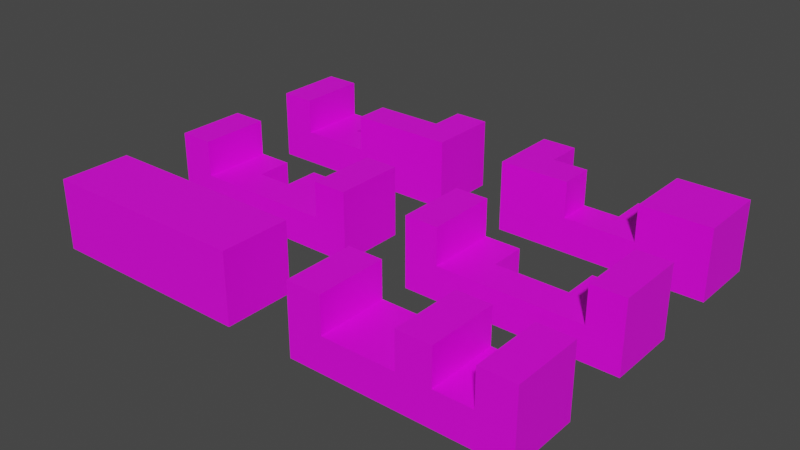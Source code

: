 # Source: 6pieces.blend  (saved by Blender 2.93.21; exported with 4.5.12 LTS)
import bpy
from mathutils import Matrix  # noqa: F401  (used for matrix-valued properties, if any)

bpy.ops.wm.read_factory_settings(use_empty=True)
scene = bpy.context.scene
scene.name = 'Scene'

# ---- collections
col_collection = bpy.data.collections.new('Collection'); scene.collection.children.link(col_collection)

# ---- images (referenced by path relative to the original .blend; pixels are not part of the script)
import os
ASSET_DIR = os.environ.get("B2B_ASSET_DIR", "")  # directory of the original .blend (textures are referenced by path, not embedded)
HERE = os.path.dirname(os.path.abspath(__file__))  # packed textures are extracted next to this script under _unpacked/

def load_image(name, relpath, width, height, colorspace="sRGB"):
    """Load a texture the original file referenced (path relative to the .blend, or extracted next to this script)."""
    p = next((c for c in (os.path.join(HERE, relpath), os.path.join(ASSET_DIR, relpath)) if relpath and os.path.exists(c)), "")
    if p:
        img = bpy.data.images.load(p, check_existing=True)
        img.name = name
    else:  # same state as the original file: an image datablock whose file is absent (Cycles renders it pink)
        img = bpy.data.images.new(name, width, height)
        img.source = "FILE"
        img.filepath = "//" + (relpath or name)
    img.colorspace_settings.name = colorspace
    return img
img_matpiece001 = load_image('MatPiece001', 'textures/Material.002 Base Color.png', 1024, 1024, 'sRGB')
img_matpiece002 = load_image('MatPiece002', 'textures/Material.001.png', 1024, 1024, 'sRGB')
img_matpiece003 = load_image('MatPiece003', 'textures/Material.003.png', 1024, 1024, 'sRGB')
img_matpiece001n = load_image('MatPiece001n', 'textures/Material.004.png', 1024, 1024, 'sRGB')
img_matpiece005 = load_image('MatPiece005', 'textures/Material.005.png', 1024, 1024, 'sRGB')
img_matpiece006 = load_image('MatPiece006', 'textures/Material.006.png', 1024, 1024, 'sRGB')

# ---- materials (node trees are filled in below, after node groups)
mat_matpiece006 = bpy.data.materials.new('MatPiece006')
mat_matpiece006.use_transparent_shadow = False
mat_matpiece002 = bpy.data.materials.new('MatPiece002')
mat_matpiece002.use_transparent_shadow = False
mat_matpiece004 = bpy.data.materials.new('MatPiece004')
mat_matpiece004.use_transparent_shadow = False
mat_matpiece001 = bpy.data.materials.new('MatPiece001')
mat_matpiece001.use_transparent_shadow = False
mat_matpiece005 = bpy.data.materials.new('MatPiece005')
mat_matpiece005.use_transparent_shadow = False
mat_matpiece003 = bpy.data.materials.new('MatPiece003')
mat_matpiece003.use_transparent_shadow = False

# ---- material node trees
mat_matpiece006.use_nodes = True; mat_matpiece006.node_tree.nodes.clear()
_N = mat_matpiece006.node_tree.nodes; _L = mat_matpiece006.node_tree.links
n0 = _N.new('ShaderNodeBsdfPrincipled'); n0.name = 'Principled BSDF'; n0.location = (10, 300)
n0.distribution = 'GGX'
n0.subsurface_method = 'BURLEY'
n0.inputs[3].default_value = 1.45
n0.inputs[27].default_value = (0.0, 0.0, 0.0, 1.0)
n0.inputs[28].default_value = 1.0
n1 = _N.new('ShaderNodeOutputMaterial'); n1.name = 'Material Output'; n1.location = (300, 300)
n2 = _N.new('ShaderNodeTexImage'); n2.name = 'Image Texture'; n2.location = (-280, 280)
n2.image = img_matpiece001
_L.new(n0.outputs[0], n1.inputs[0])
_L.new(n2.outputs[0], n0.inputs[0])
n1.is_active_output = True
mat_matpiece002.use_nodes = True; mat_matpiece002.node_tree.nodes.clear()
_N = mat_matpiece002.node_tree.nodes; _L = mat_matpiece002.node_tree.links
n0 = _N.new('ShaderNodeBsdfPrincipled'); n0.name = 'Principled BSDF'; n0.location = (10, 300)
n0.distribution = 'GGX'
n0.subsurface_method = 'BURLEY'
n0.inputs[3].default_value = 1.45
n0.inputs[27].default_value = (0.0, 0.0, 0.0, 1.0)
n0.inputs[28].default_value = 1.0
n1 = _N.new('ShaderNodeOutputMaterial'); n1.name = 'Material Output'; n1.location = (300, 300)
n2 = _N.new('ShaderNodeTexImage'); n2.name = 'Image Texture'; n2.location = (-280, 280)
n2.image = img_matpiece002
_L.new(n0.outputs[0], n1.inputs[0])
_L.new(n2.outputs[0], n0.inputs[0])
n1.is_active_output = True
mat_matpiece004.use_nodes = True; mat_matpiece004.node_tree.nodes.clear()
_N = mat_matpiece004.node_tree.nodes; _L = mat_matpiece004.node_tree.links
n0 = _N.new('ShaderNodeBsdfPrincipled'); n0.name = 'Principled BSDF'; n0.location = (10, 300)
n0.distribution = 'GGX'
n0.subsurface_method = 'BURLEY'
n0.inputs[3].default_value = 1.45
n0.inputs[27].default_value = (0.0, 0.0, 0.0, 1.0)
n0.inputs[28].default_value = 1.0
n1 = _N.new('ShaderNodeOutputMaterial'); n1.name = 'Material Output'; n1.location = (300, 300)
n2 = _N.new('ShaderNodeTexImage'); n2.name = 'Image Texture'; n2.location = (-280, 280)
n2.image = img_matpiece003
_L.new(n0.outputs[0], n1.inputs[0])
_L.new(n2.outputs[0], n0.inputs[0])
n1.is_active_output = True
mat_matpiece001.use_nodes = True; mat_matpiece001.node_tree.nodes.clear()
_N = mat_matpiece001.node_tree.nodes; _L = mat_matpiece001.node_tree.links
n0 = _N.new('ShaderNodeBsdfPrincipled'); n0.name = 'Principled BSDF'; n0.location = (10, 300)
n0.distribution = 'GGX'
n0.subsurface_method = 'BURLEY'
n0.inputs[3].default_value = 1.45
n0.inputs[27].default_value = (0.0, 0.0, 0.0, 1.0)
n0.inputs[28].default_value = 1.0
n1 = _N.new('ShaderNodeOutputMaterial'); n1.name = 'Material Output'; n1.location = (300, 300)
n2 = _N.new('ShaderNodeTexImage'); n2.name = 'Image Texture'; n2.location = (-280, 280)
n2.image = img_matpiece001n
_L.new(n0.outputs[0], n1.inputs[0])
_L.new(n2.outputs[0], n0.inputs[0])
n1.is_active_output = True
mat_matpiece005.use_nodes = True; mat_matpiece005.node_tree.nodes.clear()
_N = mat_matpiece005.node_tree.nodes; _L = mat_matpiece005.node_tree.links
n0 = _N.new('ShaderNodeOutputMaterial'); n0.name = 'Material Output'; n0.location = (300, 300)
n1 = _N.new('ShaderNodeBsdfPrincipled'); n1.name = 'Principled BSDF'; n1.location = (10, 300)
n1.distribution = 'GGX'
n1.subsurface_method = 'BURLEY'
n1.inputs[3].default_value = 1.45
n1.inputs[27].default_value = (0.0, 0.0, 0.0, 1.0)
n1.inputs[28].default_value = 1.0
n2 = _N.new('ShaderNodeTexImage'); n2.name = 'Image Texture'; n2.location = (-280, 280)
n2.image = img_matpiece005
_L.new(n1.outputs[0], n0.inputs[0])
_L.new(n2.outputs[0], n1.inputs[0])
n0.is_active_output = True
mat_matpiece003.use_nodes = True; mat_matpiece003.node_tree.nodes.clear()
_N = mat_matpiece003.node_tree.nodes; _L = mat_matpiece003.node_tree.links
n0 = _N.new('ShaderNodeBsdfPrincipled'); n0.name = 'Principled BSDF'; n0.location = (10, 300)
n0.distribution = 'GGX'
n0.subsurface_method = 'BURLEY'
n0.inputs[3].default_value = 1.45
n0.inputs[27].default_value = (0.0, 0.0, 0.0, 1.0)
n0.inputs[28].default_value = 1.0
n1 = _N.new('ShaderNodeOutputMaterial'); n1.name = 'Material Output'; n1.location = (300, 300)
n2 = _N.new('ShaderNodeTexImage'); n2.name = 'Image Texture'; n2.location = (-280, 280)
n2.image = img_matpiece006
_L.new(n0.outputs[0], n1.inputs[0])
_L.new(n2.outputs[0], n0.inputs[0])
n1.is_active_output = True

# ---- world
world_world = bpy.data.worlds.new('World'); scene.world = world_world
world_world.use_nodes = True; world_world.node_tree.nodes.clear()
_N = world_world.node_tree.nodes; _L = world_world.node_tree.links
n0 = _N.new('ShaderNodeOutputWorld'); n0.name = 'World Output'; n0.location = (300, 300)
n1 = _N.new('ShaderNodeBackground'); n1.name = 'Background'; n1.location = (10, 300)
n1.inputs[0].default_value = (0.05088, 0.05088, 0.05088, 1.0)
_L.new(n1.outputs[0], n0.inputs[0])
n0.is_active_output = True
world_world.color = (0.05088, 0.05088, 0.05088)
world_world.use_sun_shadow = False
world_world.sun_shadow_jitter_overblur = 0.0

# ---- meshes
me_piece6 = bpy.data.meshes.new('piece6')
me_piece6.from_pydata([(25.5, 8.5, -8.5), (-25.5, 8.5, -8.5), (25.5, 8.5, 8.5), (-25.5, 8.5, 8.5), (25.5, -8.5, -8.5), (25.5, -8.5, 8.5), (-25.5, -8.5, -8.5), (-25.5, -8.5, 8.5)], [], [(0, 1, 2), (2, 1, 3), (4, 0, 5), (5, 0, 2), (6, 4, 7), (7, 4, 5), (1, 6, 3), (3, 6, 7), (3, 7, 2), (2, 7, 5), (1, 0, 6), (6, 0, 4)])
_uv = me_piece6.uv_layers.new(name='UVMap')
_uv.uv.foreach_set('vector', [1.0, 0.0, 1.0, 0.75, 0.75, 0.0, 0.75, 0.0, 1.0, 0.75, 0.75, 0.75, 0.25, 0.75, 0.5, 0.75, 0.25, 1.0, 0.25, 1.0, 0.5, 0.75, 0.5, 1.0, 0.25, 2.981e-09, 0.25, 0.75, 0.0, 0.0, 0.0, 0.0, 0.25, 0.75, 0.0, 0.75, 0.0, 0.75, 0.25, 0.75, 0.0, 1.0, 0.0, 1.0, 0.25, 0.75, 0.25, 1.0, 0.75, 0.75, 0.5, 0.75, 0.75, 0.0, 0.75, 0.0, 0.5, 0.75, 0.5, 0.0, 0.5, 5.962e-09, 0.5, 0.75, 0.25, 2.981e-09, 0.25, 2.981e-09, 0.5, 0.75, 0.25, 0.75])
me_piece6.materials.append(mat_matpiece006)
me_piece6.use_remesh_fix_poles = True
me_piece6.use_remesh_preserve_attributes = False
me_piece6.update()
me_piece2 = bpy.data.meshes.new('piece2')
me_piece2.from_pydata([(-8.7, -0.2, -0.2), (0.2, -0.2, -0.2), (-8.7, -0.2, -8.5), (0.2, -0.2, -8.5), (0.2, 8.5, -0.2), (17.2, 8.5, -0.2), (17.2, -8.5, -0.2), (-17.2, -8.5, -0.2), (-17.2, 8.5, -0.2), (-8.7, 8.5, -0.2), (-8.7, 8.5, -8.5), (0.2, 8.5, -8.5), (25.5, 8.5, -8.5), (25.5, 8.5, 8.5), (17.2, 8.5, 8.5), (17.2, -8.5, 8.5), (25.5, -8.5, 8.5), (-17.2, 8.5, 8.5), (-17.2, -8.5, 8.5), (-25.5, -8.5, 8.5), (-25.5, 8.5, 8.5), (-25.5, 8.5, -8.5), (-25.5, -8.5, -8.5), (25.5, -8.5, -8.5)], [], [(0, 1, 2), (2, 1, 3), (4, 1, 5), (5, 1, 6), (6, 1, 7), (7, 1, 0), (7, 0, 8), (8, 0, 9), (9, 0, 10), (10, 0, 2), (1, 4, 3), (3, 4, 11), (4, 5, 11), (11, 5, 12), (12, 5, 13), (13, 5, 14), (15, 14, 6), (6, 14, 5), (14, 15, 13), (13, 15, 16), (17, 18, 8), (8, 18, 7), (18, 17, 19), (19, 17, 20), (9, 10, 8), (8, 10, 21), (8, 21, 20), (20, 17, 8), (21, 22, 20), (20, 22, 19), (23, 12, 16), (16, 12, 13), (7, 23, 6), (6, 23, 16), (6, 16, 15), (18, 19, 7), (7, 19, 22), (7, 22, 23), (11, 12, 3), (3, 12, 23), (3, 23, 22), (3, 22, 2), (2, 22, 21), (2, 21, 10)])
_uv = me_piece2.uv_layers.new(name='UVMap')
_uv.uv.foreach_set('vector', [0.7456, 0.8757, 0.7456, 0.7456, 0.867, 0.8757, 0.867, 0.8757, 0.7456, 0.7456, 0.867, 0.7456, 0.7456, 0.2485, 0.6184, 0.2485, 0.7456, 0.0, 0.7456, 0.0, 0.6184, 0.2485, 0.4971, 0.0, 0.4971, 0.0, 0.6184, 0.2485, 0.4971, 0.5029, 0.4971, 0.5029, 0.6184, 0.2485, 0.6184, 0.3787, 0.4971, 0.5029, 0.6184, 0.3787, 0.7456, 0.5029, 0.7456, 0.5029, 0.6184, 0.3787, 0.7456, 0.3787, 0.867, 0.8728, 0.867, 0.7456, 0.9883, 0.8728, 0.9883, 0.8728, 0.867, 0.7456, 0.9883, 0.7456, 0.4971, 1.0, 0.4971, 0.8728, 0.6184, 1.0, 0.6184, 1.0, 0.4971, 0.8728, 0.6184, 0.8728, 0.6184, 0.5029, 0.6184, 0.7515, 0.4971, 0.5029, 0.4971, 0.5029, 0.6184, 0.7515, 0.4971, 0.8728, 0.4971, 0.8728, 0.6184, 0.7515, 0.7456, 0.8728, 0.7456, 0.8728, 0.6184, 0.7515, 0.7456, 0.7515, 0.2485, 0.9942, 0.2485, 0.7456, 0.3757, 0.9942, 0.3757, 0.9942, 0.2485, 0.7456, 0.3757, 0.7456, 0.9942, 0.4971, 0.9942, 0.7456, 0.8728, 0.4971, 0.8728, 0.4971, 0.9942, 0.7456, 0.8728, 0.7456, 0.7456, 0.7456, 0.7456, 0.4971, 0.8728, 0.7456, 0.8728, 0.7456, 0.7456, 0.4971, 0.8728, 0.4971, 0.3757, 0.9942, 0.3757, 0.7456, 0.4971, 0.9942, 0.4971, 0.9942, 0.3757, 0.7456, 0.4971, 0.7456, 0.7456, 0.3699, 0.7456, 0.2485, 0.8699, 0.3699, 0.8699, 0.3699, 0.7456, 0.2485, 0.9912, 0.2485, 0.8699, 0.3699, 0.9912, 0.2485, 0.9912, 0.4971, 0.9912, 0.4971, 0.8699, 0.4971, 0.8699, 0.3699, 0.0, 0.7456, 0.2485, 0.7456, 0.0, 0.9942, 0.0, 0.9942, 0.2485, 0.7456, 0.2485, 0.9942, 0.7456, 0.0, 0.9942, 3.259e-08, 0.7456, 0.2485, 0.7456, 0.2485, 0.9942, 3.259e-08, 0.9942, 0.2485, 0.1272, 0.1213, 0.2485, 0.7456, 0.1272, 0.6243, 0.1272, 0.6243, 0.2485, 0.7456, 0.0, 0.7456, 0.1272, 0.6243, 0.0, 0.7456, 0.0, 0.6243, 0.0, 0.1213, 0.0, 0.0, 0.1272, 0.1213, 0.1272, 0.1213, 0.0, 0.0, 0.2485, 0.0, 0.1272, 0.1213, 0.2485, 0.0, 0.2485, 0.7456, 0.4971, 0.3757, 0.4971, 0.7456, 0.3699, 0.3757, 0.3699, 0.3757, 0.4971, 0.7456, 0.2485, 0.7456, 0.3699, 0.3757, 0.2485, 0.7456, 0.2485, 0.0, 0.3699, 0.3757, 0.2485, 0.0, 0.3699, 0.2456, 0.3699, 0.2456, 0.2485, 0.0, 0.4971, 0.0, 0.3699, 0.2456, 0.4971, 0.0, 0.4971, 0.2456])
me_piece2.materials.append(mat_matpiece002)
me_piece2.use_remesh_fix_poles = True
me_piece2.use_remesh_preserve_attributes = False
me_piece2.update()
me_piece4 = bpy.data.meshes.new('piece4')
me_piece4.from_pydata([(17.0, 0.0, 8.7), (17.0, 8.7, 8.7), (17.0, 0.0, 0.0), (17.0, 8.7, 0.0), (25.3, 8.7, 8.7), (25.3, -8.3, 8.7), (0.0, -8.3, 8.7), (0.0, 0.0, 8.7), (8.5, 8.7, 0.0), (8.5, 0.0, 0.0), (8.5, 0.0, -8.3), (8.5, 8.7, -8.3), (-8.9, 0.0, 0.0), (0.0, 0.0, 0.0), (-8.9, 0.0, -8.3), (0.0, -8.3, -9.537e-07), (-17.4, -8.3, -9.537e-07), (-17.4, 8.7, 0.0), (-8.9, 8.7, 0.0), (-8.9, 8.7, -8.3), (-25.7, 8.7, -8.3), (-25.7, 8.7, 8.7), (-17.4, 8.7, 8.7), (-17.4, -8.3, 8.7), (-25.7, -8.3, 8.7), (25.3, 8.7, -8.3), (25.3, -8.3, -8.3), (-25.7, -8.3, -8.3)], [], [(0, 1, 2), (2, 1, 3), (1, 0, 4), (4, 0, 5), (5, 0, 6), (6, 0, 7), (8, 9, 3), (3, 9, 2), (9, 8, 10), (10, 8, 11), (12, 13, 14), (14, 13, 10), (10, 13, 9), (9, 13, 7), (9, 7, 0), (0, 2, 9), (13, 15, 7), (7, 15, 6), (13, 12, 15), (15, 12, 16), (16, 12, 17), (17, 12, 18), (18, 12, 19), (19, 12, 14), (18, 19, 17), (17, 19, 20), (17, 20, 21), (21, 22, 17), (22, 23, 17), (17, 23, 16), (23, 22, 24), (24, 22, 21), (1, 4, 3), (3, 4, 25), (3, 25, 11), (11, 8, 3), (26, 25, 5), (5, 25, 4), (16, 27, 15), (15, 27, 26), (15, 26, 5), (23, 24, 16), (16, 24, 27), (5, 6, 15), (20, 27, 21), (21, 27, 24), (11, 25, 10), (10, 25, 26), (10, 26, 27), (10, 27, 14), (14, 27, 20), (14, 20, 19)])
_uv = me_piece4.uv_layers.new(name='UVMap')
_uv.uv.foreach_set('vector', [0.8936, 0.7898, 0.7792, 0.7898, 0.8936, 0.6754, 0.8936, 0.6754, 0.7792, 0.7898, 0.7792, 0.6754, 0.4468, 0.5637, 0.5611, 0.5637, 0.4468, 0.6728, 0.4468, 0.6728, 0.5611, 0.5637, 0.6702, 0.6728, 0.6702, 0.6728, 0.5611, 0.5637, 0.6702, 0.3403, 0.6702, 0.3403, 0.5611, 0.5637, 0.5611, 0.3403, 0.8909, 0.7897, 0.8909, 0.9041, 0.7792, 0.7897, 0.7792, 0.7897, 0.8909, 0.9041, 0.7792, 0.9041, 1.0, 0.4573, 1.0, 0.5716, 0.8909, 0.4573, 0.8909, 0.4573, 1.0, 0.5716, 0.8909, 0.5716, 0.5558, 0.0, 0.5558, 0.117, 0.4468, 0.0, 0.4468, 0.0, 0.5558, 0.117, 0.4468, 0.2286, 0.4468, 0.2286, 0.5558, 0.117, 0.5558, 0.2286, 0.5558, 0.2286, 0.5558, 0.117, 0.6702, 0.117, 0.5558, 0.2286, 0.6702, 0.117, 0.6702, 0.3403, 0.6702, 0.3403, 0.5558, 0.3403, 0.5558, 0.2286, 0.8909, 0.2286, 1.0, 0.2286, 0.8909, 0.343, 0.8909, 0.343, 1.0, 0.2286, 1.0, 0.343, 0.7792, 0.0, 0.7792, 0.117, 0.6702, 0.0, 0.6702, 0.0, 0.7792, 0.117, 0.6702, 0.2286, 0.6702, 0.2286, 0.7792, 0.117, 0.8936, 0.2286, 0.8936, 0.2286, 0.7792, 0.117, 0.8936, 0.117, 1.0, 0.343, 1.0, 0.4573, 0.8909, 0.343, 0.8909, 0.343, 1.0, 0.4573, 0.8909, 0.4573, 0.6702, 0.5611, 0.6702, 0.452, 0.7819, 0.5611, 0.7819, 0.5611, 0.6702, 0.452, 0.8909, 0.452, 0.7819, 0.5611, 0.8909, 0.452, 0.8909, 0.6754, 0.8909, 0.6754, 0.7819, 0.6754, 0.7819, 0.5611, 0.5611, 0.6728, 0.5611, 0.8962, 0.4468, 0.6728, 0.4468, 0.6728, 0.5611, 0.8962, 0.4468, 0.8962, 0.6702, 0.8988, 0.6702, 0.6754, 0.7792, 0.8988, 0.7792, 0.8988, 0.6702, 0.6754, 0.7792, 0.6754, 0.7792, 0.452, 0.6702, 0.452, 0.7792, 0.3377, 0.7792, 0.3377, 0.6702, 0.452, 0.6702, 0.2286, 0.7792, 0.3377, 0.6702, 0.2286, 0.8909, 0.2286, 0.8909, 0.2286, 0.8909, 0.3377, 0.7792, 0.3377, 0.0, 0.6702, 0.2234, 0.6702, 0.0, 0.8936, 0.0, 0.8936, 0.2234, 0.6702, 0.2234, 0.8936, 0.1143, 0.1091, 0.2234, 0.0, 0.1143, 0.3377, 0.1143, 0.3377, 0.2234, 0.0, 0.2234, 0.6702, 0.1143, 0.3377, 0.2234, 0.6702, 0.0, 0.6702, 0.0, 0.1091, 0.0, 0.0, 0.1143, 0.1091, 0.1143, 0.1091, 0.0, 0.0, 0.2234, 0.0, 0.0, 0.6702, 0.0, 0.3377, 0.1143, 0.3377, 0.2234, 0.6702, 0.4468, 0.6702, 0.2234, 0.8936, 0.2234, 0.8936, 0.4468, 0.6702, 0.4468, 0.8936, 0.4468, 0.4494, 0.4468, 0.6702, 0.3325, 0.4494, 0.3325, 0.4494, 0.4468, 0.6702, 0.2234, 0.6702, 0.3325, 0.4494, 0.2234, 0.6702, 0.2234, 0.0, 0.3325, 0.4494, 0.2234, 0.0, 0.3325, 0.2208, 0.3325, 0.2208, 0.2234, 0.0, 0.4468, 0.0, 0.3325, 0.2208, 0.4468, 0.0, 0.4468, 0.2208])
me_piece4.materials.append(mat_matpiece004)
me_piece4.use_remesh_fix_poles = True
me_piece4.use_remesh_preserve_attributes = False
me_piece4.update()
me_piece1 = bpy.data.meshes.new('piece1')
me_piece1.from_pydata([(8.3, 8.5, 8.5), (8.3, -8.5, 8.5), (8.3, 8.5, -0.2), (8.3, -8.5, -0.2), (0.2, -8.5, 8.5), (0.2, 8.5, 8.5), (0.2, 8.5, -0.2), (25.5, 8.5, -8.5), (17.2, 8.5, -0.2), (25.5, 8.5, 8.5), (17.2, 8.5, 8.5), (-25.5, 8.5, -8.5), (-17.2, 8.5, -0.2), (-25.5, 8.5, 8.5), (-17.2, 8.5, 8.5), (17.2, -8.5, -0.2), (17.2, -8.5, 8.5), (0.2, -8.5, -0.2), (-17.2, -8.5, -0.2), (-17.2, -8.5, 8.5), (-25.5, -8.5, 8.5), (25.5, -8.5, -8.5), (25.5, -8.5, 8.5), (-25.5, -8.5, -8.5)], [], [(0, 1, 2), (2, 1, 3), (1, 0, 4), (4, 0, 5), (5, 0, 6), (6, 0, 2), (6, 2, 7), (7, 2, 8), (7, 8, 9), (9, 8, 10), (7, 11, 6), (6, 11, 12), (12, 11, 13), (12, 13, 14), (15, 8, 3), (3, 8, 2), (16, 10, 15), (15, 10, 8), (4, 5, 17), (17, 5, 6), (17, 6, 18), (18, 6, 12), (14, 19, 12), (12, 19, 18), (19, 14, 20), (20, 14, 13), (21, 7, 22), (22, 7, 9), (10, 16, 9), (9, 16, 22), (1, 4, 3), (3, 4, 17), (3, 17, 21), (21, 17, 23), (23, 17, 18), (23, 18, 20), (20, 18, 19), (3, 21, 15), (15, 21, 22), (15, 22, 16), (11, 23, 13), (13, 23, 20), (21, 23, 7), (7, 23, 11)])
_uv = me_piece1.uv_layers.new(name='UVMap')
_uv.uv.foreach_set('vector', [0.7456, 1.0, 0.7456, 0.7515, 0.8728, 1.0, 0.8728, 1.0, 0.7456, 0.7515, 0.8728, 0.7515, 0.6243, 0.9942, 0.6243, 0.7456, 0.7427, 0.9942, 0.7427, 0.9942, 0.6243, 0.7456, 0.7427, 0.7456, 0.4971, 0.3699, 0.4971, 0.2515, 0.6243, 0.3699, 0.6243, 0.3699, 0.4971, 0.2515, 0.6243, 0.2515, 0.6243, 0.3699, 0.6243, 0.2515, 0.7456, 0.0, 0.7456, 0.0, 0.6243, 0.2515, 0.6243, 0.1213, 0.7456, 0.0, 0.6243, 0.1213, 0.4971, 0.0, 0.4971, 0.0, 0.6243, 0.1213, 0.4971, 0.1213, 0.7456, 0.0, 0.7456, 0.7456, 0.6243, 0.3699, 0.6243, 0.3699, 0.7456, 0.7456, 0.6243, 0.6243, 0.6243, 0.6243, 0.7456, 0.7456, 0.4971, 0.7456, 0.6243, 0.6243, 0.4971, 0.7456, 0.4971, 0.6243, 0.7456, 0.5029, 0.7456, 0.2544, 0.8757, 0.5029, 0.8757, 0.5029, 0.7456, 0.2544, 0.8757, 0.2544, 0.4971, 0.9942, 0.4971, 0.7456, 0.6243, 0.9942, 0.6243, 0.9942, 0.4971, 0.7456, 0.6243, 0.7456, 0.7456, 0.7515, 0.7456, 0.5029, 0.8728, 0.7515, 0.8728, 0.7515, 0.7456, 0.5029, 0.8728, 0.5029, 0.9942, 0.2544, 0.7456, 0.2544, 0.9942, 0.0, 0.9942, 0.0, 0.7456, 0.2544, 0.7456, 0.0, 0.8728, 0.7515, 0.8728, 0.5029, 1.0, 0.7515, 1.0, 0.7515, 0.8728, 0.5029, 1.0, 0.5029, 0.8757, 0.5029, 0.8757, 0.2544, 0.9971, 0.5029, 0.9971, 0.5029, 0.8757, 0.2544, 0.9971, 0.2544, 0.2485, 0.7456, 0.4971, 0.7456, 0.2485, 0.9942, 0.2485, 0.9942, 0.4971, 0.7456, 0.4971, 0.9942, 0.9942, 0.7515, 0.9942, 1.0, 0.8728, 0.7515, 0.8728, 0.7515, 0.9942, 1.0, 0.8728, 1.0, 0.2485, 0.4942, 0.2485, 0.3757, 0.3757, 0.4942, 0.3757, 0.4942, 0.2485, 0.3757, 0.3757, 0.3757, 0.3757, 0.4942, 0.3757, 0.3757, 0.4971, 0.7456, 0.4971, 0.7456, 0.3757, 0.3757, 0.4971, 0.0, 0.4971, 0.0, 0.3757, 0.3757, 0.3757, 0.1213, 0.4971, 0.0, 0.3757, 0.1213, 0.2485, 0.0, 0.2485, 0.0, 0.3757, 0.1213, 0.2485, 0.1213, 0.3757, 0.4942, 0.4971, 0.7456, 0.3757, 0.6243, 0.3757, 0.6243, 0.4971, 0.7456, 0.2485, 0.7456, 0.3757, 0.6243, 0.2485, 0.7456, 0.2485, 0.6243, 0.0, 0.7456, 0.2485, 0.7456, 0.0, 0.9942, 0.0, 0.9942, 0.2485, 0.7456, 0.2485, 0.9942, 0.2485, 0.0, 0.2485, 0.7456, 0.0, 0.0, 0.0, 0.0, 0.2485, 0.7456, 0.0, 0.7456])
me_piece1.materials.append(mat_matpiece001)
me_piece1.use_remesh_fix_poles = True
me_piece1.use_remesh_preserve_attributes = False
me_piece1.update()
me_piece5 = bpy.data.meshes.new('piece5')
me_piece5.from_pydata([(8.7, -0.2, -0.4), (8.7, 8.5, -0.4), (8.7, -0.2, -8.5), (8.7, 8.5, -8.5), (17.4, 8.5, -0.4), (25.5, 8.5, -8.5), (25.5, 8.5, 8.5), (17.4, 8.5, 8.5), (17.4, -8.5, -0.4), (-17.4, -8.5, -0.4), (-8.7, -0.2, -0.4), (-17.4, 8.5, -0.4), (-8.7, 8.5, -0.4), (-8.7, -0.2, -8.5), (-8.7, 8.5, -8.5), (17.4, -8.5, 8.5), (25.5, -8.5, 8.5), (25.5, -8.5, -8.5), (-25.5, -8.5, -8.5), (-25.5, -8.5, 8.5), (-17.4, -8.5, 8.5), (-17.4, 8.5, 8.5), (-25.5, 8.5, 8.5), (-25.5, 8.5, -8.5)], [], [(0, 1, 2), (2, 1, 3), (1, 4, 3), (3, 4, 5), (5, 4, 6), (6, 4, 7), (1, 0, 4), (4, 0, 8), (8, 0, 9), (9, 0, 10), (9, 10, 11), (11, 10, 12), (10, 0, 13), (13, 0, 2), (12, 10, 14), (14, 10, 13), (15, 7, 8), (8, 7, 4), (7, 15, 6), (6, 15, 16), (15, 8, 16), (16, 8, 17), (17, 8, 9), (17, 9, 18), (18, 9, 19), (19, 9, 20), (21, 20, 11), (11, 20, 9), (20, 21, 19), (19, 21, 22), (12, 14, 11), (11, 14, 23), (11, 23, 22), (22, 21, 11), (23, 18, 22), (22, 18, 19), (17, 5, 16), (16, 5, 6), (3, 5, 2), (2, 5, 17), (2, 17, 18), (2, 18, 13), (13, 18, 23), (13, 23, 14)])
_uv = me_piece5.uv_layers.new(name='UVMap')
_uv.uv.foreach_set('vector', [0.7413, 0.7529, 0.7413, 0.6265, 0.859, 0.7529, 0.859, 0.7529, 0.7413, 0.6265, 0.859, 0.6265, 0.9855, 0.3648, 0.859, 0.3648, 0.9855, 0.2471, 0.9855, 0.2471, 0.859, 0.3648, 0.7413, 0.2471, 0.7413, 0.2471, 0.859, 0.3648, 0.7413, 0.4942, 0.7413, 0.4942, 0.859, 0.3648, 0.859, 0.4942, 0.7413, 0.1265, 0.6148, 0.1265, 0.7413, 0.0, 0.7413, 0.0, 0.6148, 0.1265, 0.4942, 0.0, 0.4942, 0.0, 0.6148, 0.1265, 0.4942, 0.5058, 0.4942, 0.5058, 0.6148, 0.1265, 0.6148, 0.3794, 0.4942, 0.5058, 0.6148, 0.3794, 0.7413, 0.5058, 0.7413, 0.5058, 0.6148, 0.3794, 0.7413, 0.3794, 0.3735, 0.9942, 0.3735, 0.7413, 0.4913, 0.9942, 0.4913, 0.9942, 0.3735, 0.7413, 0.4913, 0.7413, 0.7413, 0.6265, 0.7413, 0.5, 0.859, 0.6265, 0.859, 0.6265, 0.7413, 0.5, 0.859, 0.5, 0.2442, 0.9884, 0.2442, 0.7413, 0.3735, 0.9884, 0.3735, 0.9884, 0.2442, 0.7413, 0.3735, 0.7413, 0.859, 0.7529, 0.859, 1.0, 0.7413, 0.7529, 0.7413, 0.7529, 0.859, 1.0, 0.7413, 1.0, 0.0, 0.6235, 0.1294, 0.6235, 0.0, 0.7413, 0.0, 0.7413, 0.1294, 0.6235, 0.2471, 0.7413, 0.2471, 0.7413, 0.1294, 0.6235, 0.1294, 0.1177, 0.2471, 0.7413, 0.1294, 0.1177, 0.2471, 0.0, 0.2471, 0.0, 0.1294, 0.1177, 0.0, 0.0, 0.0, 0.0, 0.1294, 0.1177, 0.0, 0.1177, 0.4942, 1.0, 0.4942, 0.7529, 0.6235, 1.0, 0.6235, 1.0, 0.4942, 0.7529, 0.6235, 0.7529, 0.6235, 1.0, 0.6235, 0.7529, 0.7413, 1.0, 0.7413, 1.0, 0.6235, 0.7529, 0.7413, 0.7529, 0.0, 0.859, 0.0, 0.7413, 0.1265, 0.859, 0.1265, 0.859, 0.0, 0.7413, 0.2442, 0.7413, 0.1265, 0.859, 0.2442, 0.7413, 0.2442, 0.9884, 0.2442, 0.9884, 0.1265, 0.9884, 0.1265, 0.859, 0.7413, 0.0, 0.9884, 1.08e-08, 0.7413, 0.2471, 0.7413, 0.2471, 0.9884, 1.08e-08, 0.9884, 0.2471, 0.4942, 0.5058, 0.7413, 0.5058, 0.4942, 0.7529, 0.4942, 0.7529, 0.7413, 0.5058, 0.7413, 0.7529, 0.4942, 0.4971, 0.4942, 0.7413, 0.3677, 0.4971, 0.3677, 0.4971, 0.4942, 0.7413, 0.2471, 0.7413, 0.3677, 0.4971, 0.2471, 0.7413, 0.2471, 0.0, 0.3677, 0.4971, 0.2471, 0.0, 0.3677, 0.2442, 0.3677, 0.2442, 0.2471, 0.0, 0.4942, 0.0, 0.3677, 0.2442, 0.4942, 0.0, 0.4942, 0.2442])
me_piece5.materials.append(mat_matpiece005)
me_piece5.use_remesh_fix_poles = True
me_piece5.use_remesh_preserve_attributes = False
me_piece5.update()
me_piece3 = bpy.data.meshes.new('piece3')
me_piece3.from_pydata([(8.5, -8.3, 8.7), (8.5, 8.7, 8.7), (8.5, -8.3, -9.537e-07), (8.5, 8.7, 0.0), (25.3, 8.7, 8.7), (25.3, -8.3, 8.7), (25.3, -8.3, -8.3), (-8.78, -8.3, -9.537e-07), (-25.7, -8.3, -8.3), (-25.7, -8.3, 8.7), (-8.78, -8.3, 8.7), (-8.78, 0.0, 0.0), (0.0, 0.0, 0.0), (0.0, 8.7, 0.0), (-8.78, 0.0, 8.7), (-17.4, 0.0, 8.7), (-17.4, 0.0, -8.3), (0.0, 0.0, -8.3), (0.0, 8.7, -8.3), (-25.7, 8.7, -8.3), (-17.4, 8.7, -8.3), (25.3, 8.7, -8.3), (-17.4, 8.7, 8.7), (-25.7, 8.7, 8.7)], [], [(0, 1, 2), (2, 1, 3), (1, 0, 4), (4, 0, 5), (0, 2, 5), (5, 2, 6), (6, 2, 7), (6, 7, 8), (8, 7, 9), (9, 7, 10), (11, 7, 12), (12, 7, 2), (12, 2, 3), (3, 13, 12), (14, 11, 15), (15, 11, 16), (16, 11, 17), (17, 11, 12), (12, 13, 17), (17, 13, 18), (17, 8, 16), (16, 8, 19), (16, 19, 20), (18, 21, 17), (17, 21, 6), (17, 6, 8), (14, 10, 11), (11, 10, 7), (22, 23, 15), (15, 23, 9), (15, 9, 10), (10, 14, 15), (16, 20, 15), (15, 20, 22), (19, 8, 23), (23, 8, 9), (20, 19, 22), (22, 19, 23), (1, 4, 3), (3, 4, 21), (3, 21, 18), (18, 13, 3), (6, 21, 5), (5, 21, 4)])
_uv = me_piece3.uv_layers.new(name='UVMap')
_uv.uv.foreach_set('vector', [0.3742, 0.7426, 0.3742, 0.9901, 0.2475, 0.7426, 0.2475, 0.7426, 0.3742, 0.9901, 0.2475, 0.9901, 0.9872, 0.495, 0.9872, 0.7426, 0.7426, 0.495, 0.7426, 0.495, 0.9872, 0.7426, 0.7426, 0.7426, 0.0, 0.498, 0.1267, 0.498, 0.0, 0.7426, 0.0, 0.7426, 0.1267, 0.498, 0.2475, 0.7426, 0.2475, 0.7426, 0.1267, 0.498, 0.1267, 0.2464, 0.2475, 0.7426, 0.1267, 0.2464, 0.2475, 0.0, 0.2475, 0.0, 0.1267, 0.2464, 0.0, 0.0, 0.0, 0.0, 0.1267, 0.2464, 0.0, 0.2464, 0.6217, 0.6217, 0.7426, 0.6217, 0.6217, 0.7496, 0.6217, 0.7496, 0.7426, 0.6217, 0.7426, 0.8733, 0.6217, 0.7496, 0.7426, 0.8733, 0.495, 0.8733, 0.495, 0.8733, 0.495, 0.7496, 0.6217, 0.7496, 0.4951, 0.4962, 0.6217, 0.4962, 0.4951, 0.6217, 0.4951, 0.6217, 0.6217, 0.4962, 0.7426, 0.6217, 0.7426, 0.6217, 0.6217, 0.4962, 0.7426, 0.3684, 0.7426, 0.3684, 0.6217, 0.4962, 0.6217, 0.3684, 0.7368, 0.8733, 0.7368, 1.0, 0.6159, 0.8733, 0.6159, 0.8733, 0.7368, 1.0, 0.6159, 1.0, 0.3684, 0.3742, 0.2475, 0.0, 0.3684, 0.1208, 0.3684, 0.1208, 0.2475, 0.0, 0.495, 0.0, 0.3684, 0.1208, 0.495, 0.0, 0.495, 0.1208, 0.495, 0.3742, 0.495, 0.7426, 0.3684, 0.3742, 0.3684, 0.3742, 0.495, 0.7426, 0.2475, 0.7426, 0.3684, 0.3742, 0.2475, 0.7426, 0.2475, 0.0, 0.6159, 1.0, 0.4951, 1.0, 0.6159, 0.8733, 0.6159, 0.8733, 0.4951, 1.0, 0.4951, 0.8733, 0.8681, 0.2475, 0.9889, 0.2475, 0.8681, 0.3742, 0.8681, 0.3742, 0.9889, 0.2475, 0.9889, 0.4951, 0.8681, 0.3742, 0.9889, 0.4951, 0.7426, 0.4951, 0.7426, 0.4951, 0.7426, 0.3742, 0.8681, 0.3742, 0.7426, 0.7426, 0.8693, 0.7426, 0.7426, 0.9901, 0.7426, 0.9901, 0.8693, 0.7426, 0.8693, 0.9901, 0.0, 0.7426, 0.2475, 0.7426, 0.0, 0.9901, 0.0, 0.9901, 0.2475, 0.7426, 0.2475, 0.9901, 0.8693, 0.7426, 0.9901, 0.7426, 0.8693, 0.9901, 0.8693, 0.9901, 0.9901, 0.7426, 0.9901, 0.9901, 0.7426, 0.1238, 0.7426, 0.3684, 0.6159, 0.1238, 0.6159, 0.1238, 0.7426, 0.3684, 0.4951, 0.3684, 0.6159, 0.1238, 0.4951, 0.3684, 0.4951, 0.0, 0.4951, 0.0, 0.6159, 0.0, 0.6159, 0.1238, 0.7426, 2.656e-08, 0.9901, 0.0, 0.7426, 0.2475, 0.7426, 0.2475, 0.9901, 0.0, 0.9901, 0.2475])
me_piece3.materials.append(mat_matpiece003)
me_piece3.use_remesh_fix_poles = True
me_piece3.use_remesh_preserve_attributes = False
me_piece3.update()

# ---- objects
ob_piece6 = bpy.data.objects.new('piece6', me_piece6)
ob_piece2 = bpy.data.objects.new('piece2', me_piece2)
ob_piece4 = bpy.data.objects.new('piece4', me_piece4)
ob_piece1 = bpy.data.objects.new('piece1', me_piece1)
ob_piece5 = bpy.data.objects.new('piece5', me_piece5)
ob_piece3 = bpy.data.objects.new('piece3', me_piece3)

# ---- transforms, parenting, visibility, modifiers, constraints
ob_piece6.location = (1.0, 1.0, 1.0)
ob_piece6.scale = (0.05882, 0.05882, 0.05882)
ob_piece6.lock_scale = (True, True, True)
ob_piece2.location = (1.0, 3.0, 1.0)
ob_piece2.scale = (0.05882, 0.05882, 0.05882)
ob_piece4.location = (1.0, 5.0, 1.0)
ob_piece4.scale = (0.05882, 0.05882, 0.05882)
ob_piece1.location = (5.0, 1.0, 1.0)
ob_piece1.scale = (0.05882, 0.05882, 0.05882)
ob_piece5.location = (5.0, 3.0, 1.0)
ob_piece5.scale = (0.05882, 0.05882, 0.05882)
ob_piece3.location = (5.0, 5.0, 1.0)
ob_piece3.scale = (0.05882, 0.05882, 0.05882)

# ---- collection membership
col_collection.objects.link(ob_piece6)
col_collection.objects.link(ob_piece2)
col_collection.objects.link(ob_piece4)
col_collection.objects.link(ob_piece1)
col_collection.objects.link(ob_piece5)
col_collection.objects.link(ob_piece3)

# ---- scene / render settings (as saved in the file)
scene.frame_start = 1; scene.frame_end = 250; scene.frame_set(0)
scene.render.engine = 'BLENDER_EEVEE_NEXT'
scene.cycles.use_denoising = False
scene.cycles.samples = 128
scene.cycles.sampling_pattern = 'TABULATED_SOBOL'
scene.cycles.use_adaptive_sampling = False
scene.cycles.use_light_tree = False
scene.view_settings.view_transform = 'Filmic'
bpy.context.view_layer.update()

# ---- added for rendering (the .blend has no active camera and no usable light): camera, sun
cam_auto = bpy.data.cameras.new('AutoCamera')
cam_auto.lens = 50.0
cam_auto.sensor_width = 36.0
cam_auto.clip_end = 1000.0
ob_auto_camera = bpy.data.objects.new('AutoCamera', cam_auto)
scene.collection.objects.link(ob_auto_camera)
ob_auto_camera.location = (11.0231, -6.62895, 7.4291)
ob_auto_camera.rotation_euler = (1.09748, -7.21219e-08, 0.694738)
scene.camera = ob_auto_camera
light_auto_sun = bpy.data.lights.new('AutoSun', 'SUN')
light_auto_sun.energy = 3.0
light_auto_sun.angle = 0.0523599
ob_auto_sun = bpy.data.objects.new('AutoSun', light_auto_sun)
scene.collection.objects.link(ob_auto_sun)
ob_auto_sun.rotation_euler = (0.872665, 0.174533, 0.523599)
bpy.context.view_layer.update()
